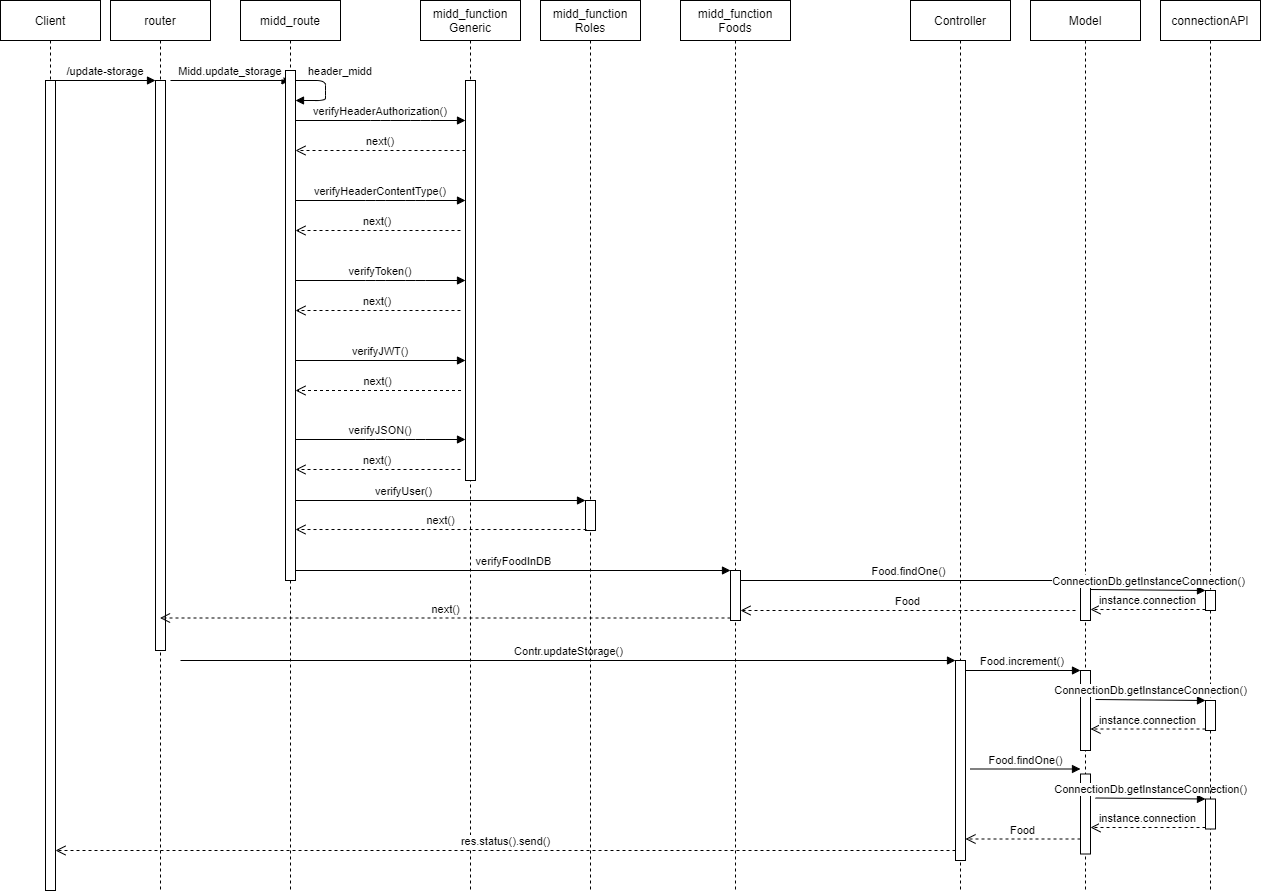

The diagram above was exported from draw.io. Its source (the exported page's mxGraphModel, read from the mxfile embedded in the PNG):
<mxGraphModel dx="1422" dy="729" grid="1" gridSize="10" guides="1" tooltips="1" connect="1" arrows="1" fold="1" page="1" pageScale="1" pageWidth="2339" pageHeight="3300" math="0" shadow="0">
  <root>
    <mxCell id="0" />
    <mxCell id="1" parent="0" />
    <mxCell id="_H9eyYHvd3CBaddy0_-v-1" value="Client" style="shape=umlLifeline;perimeter=lifelinePerimeter;container=1;collapsible=0;recursiveResize=0;rounded=0;shadow=0;strokeWidth=1;" vertex="1" parent="1">
      <mxGeometry x="30" y="90" width="100" height="890" as="geometry" />
    </mxCell>
    <mxCell id="_H9eyYHvd3CBaddy0_-v-2" value="" style="points=[];perimeter=orthogonalPerimeter;rounded=0;shadow=0;strokeWidth=1;" vertex="1" parent="_H9eyYHvd3CBaddy0_-v-1">
      <mxGeometry x="45" y="80" width="10" height="810" as="geometry" />
    </mxCell>
    <mxCell id="_H9eyYHvd3CBaddy0_-v-3" value="router" style="shape=umlLifeline;perimeter=lifelinePerimeter;container=1;collapsible=0;recursiveResize=0;rounded=0;shadow=0;strokeWidth=1;" vertex="1" parent="1">
      <mxGeometry x="140" y="90" width="100" height="890" as="geometry" />
    </mxCell>
    <mxCell id="_H9eyYHvd3CBaddy0_-v-4" value="" style="points=[];perimeter=orthogonalPerimeter;rounded=0;shadow=0;strokeWidth=1;" vertex="1" parent="_H9eyYHvd3CBaddy0_-v-3">
      <mxGeometry x="45" y="80" width="10" height="570" as="geometry" />
    </mxCell>
    <mxCell id="_H9eyYHvd3CBaddy0_-v-5" value="/update-storage" style="verticalAlign=bottom;endArrow=block;entryX=0;entryY=0;shadow=0;strokeWidth=1;" edge="1" parent="1" source="_H9eyYHvd3CBaddy0_-v-2" target="_H9eyYHvd3CBaddy0_-v-4">
      <mxGeometry relative="1" as="geometry">
        <mxPoint x="185" y="170" as="sourcePoint" />
      </mxGeometry>
    </mxCell>
    <mxCell id="_H9eyYHvd3CBaddy0_-v-6" value="Midd.update_storage" style="verticalAlign=bottom;endArrow=block;shadow=0;strokeWidth=1;" edge="1" parent="1" target="_H9eyYHvd3CBaddy0_-v-7">
      <mxGeometry relative="1" as="geometry">
        <mxPoint x="200" y="170.0000000000001" as="sourcePoint" />
        <mxPoint x="290" y="190" as="targetPoint" />
      </mxGeometry>
    </mxCell>
    <mxCell id="_H9eyYHvd3CBaddy0_-v-7" value="midd_route" style="shape=umlLifeline;perimeter=lifelinePerimeter;container=1;collapsible=0;recursiveResize=0;rounded=0;shadow=0;strokeWidth=1;" vertex="1" parent="1">
      <mxGeometry x="270" y="90" width="100" height="890" as="geometry" />
    </mxCell>
    <mxCell id="_H9eyYHvd3CBaddy0_-v-8" value="header_midd" style="verticalAlign=bottom;endArrow=block;shadow=0;strokeWidth=1;" edge="1" parent="_H9eyYHvd3CBaddy0_-v-7">
      <mxGeometry x="-0.25" y="15" relative="1" as="geometry">
        <mxPoint x="55" y="80" as="sourcePoint" />
        <mxPoint x="55" y="100" as="targetPoint" />
        <Array as="points">
          <mxPoint x="85" y="80" />
          <mxPoint x="85" y="90" />
          <mxPoint x="85" y="100" />
        </Array>
        <mxPoint as="offset" />
      </mxGeometry>
    </mxCell>
    <mxCell id="_H9eyYHvd3CBaddy0_-v-9" value="" style="points=[];perimeter=orthogonalPerimeter;rounded=0;shadow=0;strokeWidth=1;" vertex="1" parent="_H9eyYHvd3CBaddy0_-v-7">
      <mxGeometry x="45" y="70" width="10" height="510" as="geometry" />
    </mxCell>
    <mxCell id="_H9eyYHvd3CBaddy0_-v-10" value="midd_function&#10;Generic" style="shape=umlLifeline;perimeter=lifelinePerimeter;container=1;collapsible=0;recursiveResize=0;rounded=0;shadow=0;strokeWidth=1;" vertex="1" parent="1">
      <mxGeometry x="450" y="90" width="100" height="890" as="geometry" />
    </mxCell>
    <mxCell id="_H9eyYHvd3CBaddy0_-v-11" value="" style="points=[];perimeter=orthogonalPerimeter;rounded=0;shadow=0;strokeWidth=1;" vertex="1" parent="_H9eyYHvd3CBaddy0_-v-10">
      <mxGeometry x="45" y="80" width="10" height="400" as="geometry" />
    </mxCell>
    <mxCell id="_H9eyYHvd3CBaddy0_-v-12" value="next()" style="verticalAlign=bottom;endArrow=open;dashed=1;endSize=8;exitX=0;exitY=0.95;shadow=0;strokeWidth=1;" edge="1" parent="_H9eyYHvd3CBaddy0_-v-10" target="_H9eyYHvd3CBaddy0_-v-9">
      <mxGeometry relative="1" as="geometry">
        <mxPoint x="-95" y="149.99999999999977" as="targetPoint" />
        <mxPoint x="45" y="149.99999999999977" as="sourcePoint" />
      </mxGeometry>
    </mxCell>
    <mxCell id="_H9eyYHvd3CBaddy0_-v-13" value="next()" style="verticalAlign=bottom;endArrow=open;dashed=1;endSize=8;exitX=0;exitY=0.95;shadow=0;strokeWidth=1;" edge="1" parent="_H9eyYHvd3CBaddy0_-v-10" target="_H9eyYHvd3CBaddy0_-v-9">
      <mxGeometry relative="1" as="geometry">
        <mxPoint x="-119.5" y="389.9999999999998" as="targetPoint" />
        <mxPoint x="40.5" y="389.9999999999998" as="sourcePoint" />
      </mxGeometry>
    </mxCell>
    <mxCell id="_H9eyYHvd3CBaddy0_-v-14" value="verifyHeaderAuthorization()" style="verticalAlign=bottom;endArrow=block;shadow=0;strokeWidth=1;" edge="1" parent="1" source="_H9eyYHvd3CBaddy0_-v-9" target="_H9eyYHvd3CBaddy0_-v-11">
      <mxGeometry relative="1" as="geometry">
        <mxPoint x="435" y="170" as="sourcePoint" />
        <mxPoint x="470" y="270" as="targetPoint" />
        <Array as="points">
          <mxPoint x="410" y="210" />
          <mxPoint x="450" y="210" />
        </Array>
      </mxGeometry>
    </mxCell>
    <mxCell id="_H9eyYHvd3CBaddy0_-v-15" value="next()" style="verticalAlign=bottom;endArrow=open;dashed=1;endSize=8;exitX=0;exitY=0.95;shadow=0;strokeWidth=1;" edge="1" parent="1" target="_H9eyYHvd3CBaddy0_-v-9">
      <mxGeometry relative="1" as="geometry">
        <mxPoint x="330" y="319.9999999999998" as="targetPoint" />
        <mxPoint x="490" y="319.9999999999998" as="sourcePoint" />
      </mxGeometry>
    </mxCell>
    <mxCell id="_H9eyYHvd3CBaddy0_-v-16" value="verifyHeaderContentType()" style="verticalAlign=bottom;endArrow=block;shadow=0;strokeWidth=1;" edge="1" parent="1" source="_H9eyYHvd3CBaddy0_-v-9" target="_H9eyYHvd3CBaddy0_-v-11">
      <mxGeometry relative="1" as="geometry">
        <mxPoint x="330" y="290" as="sourcePoint" />
        <mxPoint x="494.5" y="290" as="targetPoint" />
        <Array as="points">
          <mxPoint x="405" y="290" />
          <mxPoint x="445" y="290" />
        </Array>
      </mxGeometry>
    </mxCell>
    <mxCell id="_H9eyYHvd3CBaddy0_-v-17" value="next()" style="verticalAlign=bottom;endArrow=open;dashed=1;endSize=8;exitX=0;exitY=0.95;shadow=0;strokeWidth=1;" edge="1" parent="1" target="_H9eyYHvd3CBaddy0_-v-9">
      <mxGeometry relative="1" as="geometry">
        <mxPoint x="330" y="399.9999999999998" as="targetPoint" />
        <mxPoint x="490" y="399.9999999999998" as="sourcePoint" />
      </mxGeometry>
    </mxCell>
    <mxCell id="_H9eyYHvd3CBaddy0_-v-18" value="verifyToken()" style="verticalAlign=bottom;endArrow=block;shadow=0;strokeWidth=1;" edge="1" parent="1" source="_H9eyYHvd3CBaddy0_-v-9" target="_H9eyYHvd3CBaddy0_-v-11">
      <mxGeometry relative="1" as="geometry">
        <mxPoint x="330" y="370" as="sourcePoint" />
        <mxPoint x="500" y="370" as="targetPoint" />
        <Array as="points">
          <mxPoint x="405" y="370" />
          <mxPoint x="445" y="370" />
        </Array>
      </mxGeometry>
    </mxCell>
    <mxCell id="_H9eyYHvd3CBaddy0_-v-19" value="next()" style="verticalAlign=bottom;endArrow=open;dashed=1;endSize=8;exitX=0;exitY=0.95;shadow=0;strokeWidth=1;" edge="1" parent="1" target="_H9eyYHvd3CBaddy0_-v-9">
      <mxGeometry relative="1" as="geometry">
        <mxPoint x="330" y="558.9999999999998" as="targetPoint" />
        <mxPoint x="490" y="558.9999999999998" as="sourcePoint" />
      </mxGeometry>
    </mxCell>
    <mxCell id="_H9eyYHvd3CBaddy0_-v-20" value="verifyJSON()" style="verticalAlign=bottom;endArrow=block;shadow=0;strokeWidth=1;" edge="1" parent="1" source="_H9eyYHvd3CBaddy0_-v-9" target="_H9eyYHvd3CBaddy0_-v-11">
      <mxGeometry relative="1" as="geometry">
        <mxPoint x="330" y="529" as="sourcePoint" />
        <mxPoint x="494.5" y="529" as="targetPoint" />
        <Array as="points">
          <mxPoint x="405" y="529" />
          <mxPoint x="445" y="529" />
        </Array>
      </mxGeometry>
    </mxCell>
    <mxCell id="_H9eyYHvd3CBaddy0_-v-21" value="midd_function&#10;Foods" style="shape=umlLifeline;perimeter=lifelinePerimeter;container=1;collapsible=0;recursiveResize=0;rounded=0;shadow=0;strokeWidth=1;" vertex="1" parent="1">
      <mxGeometry x="710" y="90" width="110" height="890" as="geometry" />
    </mxCell>
    <mxCell id="_H9eyYHvd3CBaddy0_-v-69" value="" style="html=1;points=[];perimeter=orthogonalPerimeter;fillColor=default;" vertex="1" parent="_H9eyYHvd3CBaddy0_-v-21">
      <mxGeometry x="50" y="570" width="10" height="50" as="geometry" />
    </mxCell>
    <mxCell id="_H9eyYHvd3CBaddy0_-v-23" value="Controller" style="shape=umlLifeline;perimeter=lifelinePerimeter;container=1;collapsible=0;recursiveResize=0;rounded=0;shadow=0;strokeWidth=1;" vertex="1" parent="1">
      <mxGeometry x="940" y="90" width="100" height="890" as="geometry" />
    </mxCell>
    <mxCell id="_H9eyYHvd3CBaddy0_-v-24" value="" style="html=1;points=[];perimeter=orthogonalPerimeter;" vertex="1" parent="_H9eyYHvd3CBaddy0_-v-23">
      <mxGeometry x="45" y="660" width="10" height="200" as="geometry" />
    </mxCell>
    <mxCell id="_H9eyYHvd3CBaddy0_-v-25" value="&lt;span style=&quot;text-align: left;&quot;&gt;Food.findOne()&lt;/span&gt;" style="html=1;verticalAlign=bottom;endArrow=block;entryX=0;entryY=0;rounded=0;" edge="1" parent="_H9eyYHvd3CBaddy0_-v-23" source="_H9eyYHvd3CBaddy0_-v-69">
      <mxGeometry relative="1" as="geometry">
        <mxPoint x="-200" y="580" as="sourcePoint" />
        <mxPoint x="165" y="580" as="targetPoint" />
      </mxGeometry>
    </mxCell>
    <mxCell id="_H9eyYHvd3CBaddy0_-v-26" value="Food.findOne()" style="html=1;verticalAlign=bottom;endArrow=block;entryX=0;entryY=0;rounded=0;" edge="1" parent="_H9eyYHvd3CBaddy0_-v-23">
      <mxGeometry relative="1" as="geometry">
        <mxPoint x="60" y="768.5" as="sourcePoint" />
        <mxPoint x="170" y="768.5" as="targetPoint" />
      </mxGeometry>
    </mxCell>
    <mxCell id="_H9eyYHvd3CBaddy0_-v-27" value="Contr.updateStorage()" style="html=1;verticalAlign=bottom;endArrow=block;entryX=0;entryY=0;rounded=0;" edge="1" parent="1" target="_H9eyYHvd3CBaddy0_-v-24">
      <mxGeometry relative="1" as="geometry">
        <mxPoint x="210" y="750.0000000000009" as="sourcePoint" />
      </mxGeometry>
    </mxCell>
    <mxCell id="_H9eyYHvd3CBaddy0_-v-28" value="res.status().send()" style="html=1;verticalAlign=bottom;endArrow=open;dashed=1;endSize=8;exitX=0;exitY=0.95;rounded=0;" edge="1" parent="1" source="_H9eyYHvd3CBaddy0_-v-24" target="_H9eyYHvd3CBaddy0_-v-2">
      <mxGeometry relative="1" as="geometry">
        <mxPoint x="90" y="1024.0749999999994" as="targetPoint" />
      </mxGeometry>
    </mxCell>
    <mxCell id="_H9eyYHvd3CBaddy0_-v-29" value="Model" style="shape=umlLifeline;perimeter=lifelinePerimeter;container=1;collapsible=0;recursiveResize=0;rounded=0;shadow=0;strokeWidth=1;" vertex="1" parent="1">
      <mxGeometry x="1060" y="90" width="110" height="890" as="geometry" />
    </mxCell>
    <mxCell id="_H9eyYHvd3CBaddy0_-v-30" value="" style="html=1;points=[];perimeter=orthogonalPerimeter;" vertex="1" parent="_H9eyYHvd3CBaddy0_-v-29">
      <mxGeometry x="50" y="580" width="10" height="40" as="geometry" />
    </mxCell>
    <mxCell id="_H9eyYHvd3CBaddy0_-v-31" value="" style="html=1;points=[];perimeter=orthogonalPerimeter;fillColor=default;" vertex="1" parent="_H9eyYHvd3CBaddy0_-v-29">
      <mxGeometry x="50" y="670" width="10" height="80" as="geometry" />
    </mxCell>
    <mxCell id="_H9eyYHvd3CBaddy0_-v-32" value="" style="html=1;points=[];perimeter=orthogonalPerimeter;fillColor=default;" vertex="1" parent="_H9eyYHvd3CBaddy0_-v-29">
      <mxGeometry x="50" y="773.5" width="10" height="80" as="geometry" />
    </mxCell>
    <mxCell id="_H9eyYHvd3CBaddy0_-v-35" value="ConnectionDb.getInstanceConnection()" style="html=1;verticalAlign=bottom;endArrow=block;entryX=0;entryY=0;rounded=0;exitX=1;exitY=0.225;exitDx=0;exitDy=0;exitPerimeter=0;" edge="1" parent="_H9eyYHvd3CBaddy0_-v-29" target="_H9eyYHvd3CBaddy0_-v-33">
      <mxGeometry relative="1" as="geometry">
        <mxPoint x="65" y="797.5" as="sourcePoint" />
      </mxGeometry>
    </mxCell>
    <mxCell id="_H9eyYHvd3CBaddy0_-v-36" value="Food" style="html=1;verticalAlign=bottom;endArrow=open;dashed=1;endSize=8;rounded=0;" edge="1" parent="_H9eyYHvd3CBaddy0_-v-29" target="_H9eyYHvd3CBaddy0_-v-24">
      <mxGeometry relative="1" as="geometry">
        <mxPoint x="50" y="838.5" as="sourcePoint" />
        <mxPoint x="-30" y="838.5" as="targetPoint" />
      </mxGeometry>
    </mxCell>
    <mxCell id="_H9eyYHvd3CBaddy0_-v-43" value="connectionAPI" style="shape=umlLifeline;perimeter=lifelinePerimeter;container=1;collapsible=0;recursiveResize=0;rounded=0;shadow=0;strokeWidth=1;" vertex="1" parent="1">
      <mxGeometry x="1190" y="90" width="100" height="890" as="geometry" />
    </mxCell>
    <mxCell id="_H9eyYHvd3CBaddy0_-v-44" value="" style="html=1;points=[];perimeter=orthogonalPerimeter;" vertex="1" parent="_H9eyYHvd3CBaddy0_-v-43">
      <mxGeometry x="45" y="590" width="10" height="20" as="geometry" />
    </mxCell>
    <mxCell id="_H9eyYHvd3CBaddy0_-v-45" value="" style="html=1;points=[];perimeter=orthogonalPerimeter;" vertex="1" parent="_H9eyYHvd3CBaddy0_-v-43">
      <mxGeometry x="45" y="700" width="10" height="30" as="geometry" />
    </mxCell>
    <mxCell id="_H9eyYHvd3CBaddy0_-v-33" value="" style="html=1;points=[];perimeter=orthogonalPerimeter;" vertex="1" parent="_H9eyYHvd3CBaddy0_-v-43">
      <mxGeometry x="45" y="798.5" width="10" height="30" as="geometry" />
    </mxCell>
    <UserObject label="instance.connection" link="instance.connection" id="_H9eyYHvd3CBaddy0_-v-46">
      <mxCell style="html=1;verticalAlign=bottom;endArrow=open;dashed=1;endSize=8;exitX=0;exitY=0.95;rounded=0;" edge="1" parent="1" source="_H9eyYHvd3CBaddy0_-v-44" target="_H9eyYHvd3CBaddy0_-v-30">
        <mxGeometry relative="1" as="geometry">
          <mxPoint x="1106" y="727.5" as="targetPoint" />
        </mxGeometry>
      </mxCell>
    </UserObject>
    <mxCell id="_H9eyYHvd3CBaddy0_-v-47" value="verifyJWT()" style="verticalAlign=bottom;endArrow=block;shadow=0;strokeWidth=1;" edge="1" parent="1" source="_H9eyYHvd3CBaddy0_-v-9" target="_H9eyYHvd3CBaddy0_-v-11">
      <mxGeometry relative="1" as="geometry">
        <mxPoint x="330.5" y="450" as="sourcePoint" />
        <mxPoint x="495" y="450" as="targetPoint" />
        <Array as="points">
          <mxPoint x="405.5" y="450" />
          <mxPoint x="445.5" y="450" />
        </Array>
      </mxGeometry>
    </mxCell>
    <mxCell id="_H9eyYHvd3CBaddy0_-v-48" value="Food" style="html=1;verticalAlign=bottom;endArrow=open;dashed=1;endSize=8;rounded=0;" edge="1" parent="1" target="_H9eyYHvd3CBaddy0_-v-69">
      <mxGeometry relative="1" as="geometry">
        <mxPoint x="740" y="700" as="targetPoint" />
        <Array as="points">
          <mxPoint x="1010" y="700" />
        </Array>
        <mxPoint x="1105" y="700" as="sourcePoint" />
      </mxGeometry>
    </mxCell>
    <mxCell id="_H9eyYHvd3CBaddy0_-v-49" value="ConnectionDb.getInstanceConnection()" style="html=1;verticalAlign=bottom;endArrow=block;entryX=0;entryY=0;rounded=0;exitX=1;exitY=0.225;exitDx=0;exitDy=0;exitPerimeter=0;" edge="1" parent="1" source="_H9eyYHvd3CBaddy0_-v-30" target="_H9eyYHvd3CBaddy0_-v-44">
      <mxGeometry relative="1" as="geometry">
        <mxPoint x="1106" y="651.5" as="sourcePoint" />
      </mxGeometry>
    </mxCell>
    <mxCell id="_H9eyYHvd3CBaddy0_-v-50" value="midd_function&#10;Roles" style="shape=umlLifeline;perimeter=lifelinePerimeter;container=1;collapsible=0;recursiveResize=0;rounded=0;shadow=0;strokeWidth=1;" vertex="1" parent="1">
      <mxGeometry x="570" y="90" width="100" height="890" as="geometry" />
    </mxCell>
    <mxCell id="_H9eyYHvd3CBaddy0_-v-51" value="" style="html=1;points=[];perimeter=orthogonalPerimeter;" vertex="1" parent="_H9eyYHvd3CBaddy0_-v-50">
      <mxGeometry x="45" y="500" width="10" height="30" as="geometry" />
    </mxCell>
    <mxCell id="_H9eyYHvd3CBaddy0_-v-52" value="verifyUser()" style="html=1;verticalAlign=bottom;endArrow=block;entryX=0;entryY=0;rounded=0;" edge="1" parent="1" source="_H9eyYHvd3CBaddy0_-v-9" target="_H9eyYHvd3CBaddy0_-v-51">
      <mxGeometry x="-0.2542" relative="1" as="geometry">
        <mxPoint x="380" y="605" as="sourcePoint" />
        <mxPoint as="offset" />
      </mxGeometry>
    </mxCell>
    <mxCell id="_H9eyYHvd3CBaddy0_-v-53" value="next()" style="html=1;verticalAlign=bottom;endArrow=open;dashed=1;endSize=8;exitX=0.1;exitY=0.967;rounded=0;exitDx=0;exitDy=0;exitPerimeter=0;" edge="1" parent="1" source="_H9eyYHvd3CBaddy0_-v-51" target="_H9eyYHvd3CBaddy0_-v-9">
      <mxGeometry relative="1" as="geometry">
        <mxPoint x="320" y="619" as="targetPoint" />
        <mxPoint x="605" y="630" as="sourcePoint" />
      </mxGeometry>
    </mxCell>
    <mxCell id="_H9eyYHvd3CBaddy0_-v-55" value="Food.increment()&amp;nbsp;" style="html=1;verticalAlign=bottom;endArrow=block;entryX=0;entryY=0;rounded=0;" edge="1" parent="1" source="_H9eyYHvd3CBaddy0_-v-24" target="_H9eyYHvd3CBaddy0_-v-31">
      <mxGeometry relative="1" as="geometry">
        <mxPoint x="1040" y="760" as="sourcePoint" />
      </mxGeometry>
    </mxCell>
    <mxCell id="_H9eyYHvd3CBaddy0_-v-56" value="instance.connection" style="html=1;verticalAlign=bottom;endArrow=open;dashed=1;endSize=8;exitX=0;exitY=0.95;rounded=0;" edge="1" parent="1" source="_H9eyYHvd3CBaddy0_-v-45" target="_H9eyYHvd3CBaddy0_-v-31">
      <mxGeometry relative="1" as="geometry">
        <mxPoint x="1125" y="809" as="targetPoint" />
      </mxGeometry>
    </mxCell>
    <mxCell id="_H9eyYHvd3CBaddy0_-v-57" value="ConnectionDb.getInstanceConnection()" style="html=1;verticalAlign=bottom;endArrow=block;entryX=0;entryY=0;rounded=0;exitX=1;exitY=0.225;exitDx=0;exitDy=0;exitPerimeter=0;" edge="1" parent="1" target="_H9eyYHvd3CBaddy0_-v-45">
      <mxGeometry relative="1" as="geometry">
        <mxPoint x="1125" y="789" as="sourcePoint" />
      </mxGeometry>
    </mxCell>
    <mxCell id="_H9eyYHvd3CBaddy0_-v-70" value="verifyFoodInDB" style="html=1;verticalAlign=bottom;endArrow=block;entryX=0;entryY=0;rounded=0;" edge="1" target="_H9eyYHvd3CBaddy0_-v-69" parent="1" source="_H9eyYHvd3CBaddy0_-v-9">
      <mxGeometry relative="1" as="geometry">
        <mxPoint x="330" y="660" as="sourcePoint" />
      </mxGeometry>
    </mxCell>
    <mxCell id="_H9eyYHvd3CBaddy0_-v-71" value="next()" style="html=1;verticalAlign=bottom;endArrow=open;dashed=1;endSize=8;exitX=0;exitY=0.95;rounded=0;" edge="1" source="_H9eyYHvd3CBaddy0_-v-69" parent="1" target="_H9eyYHvd3CBaddy0_-v-3">
      <mxGeometry relative="1" as="geometry">
        <mxPoint x="330" y="736" as="targetPoint" />
      </mxGeometry>
    </mxCell>
    <mxCell id="_H9eyYHvd3CBaddy0_-v-34" value="instance.connection" style="html=1;verticalAlign=bottom;endArrow=open;dashed=1;endSize=8;exitX=0;exitY=0.95;rounded=0;" edge="1" parent="1" source="_H9eyYHvd3CBaddy0_-v-33" target="_H9eyYHvd3CBaddy0_-v-32">
      <mxGeometry relative="1" as="geometry">
        <mxPoint x="1125" y="907.5" as="targetPoint" />
      </mxGeometry>
    </mxCell>
  </root>
</mxGraphModel>